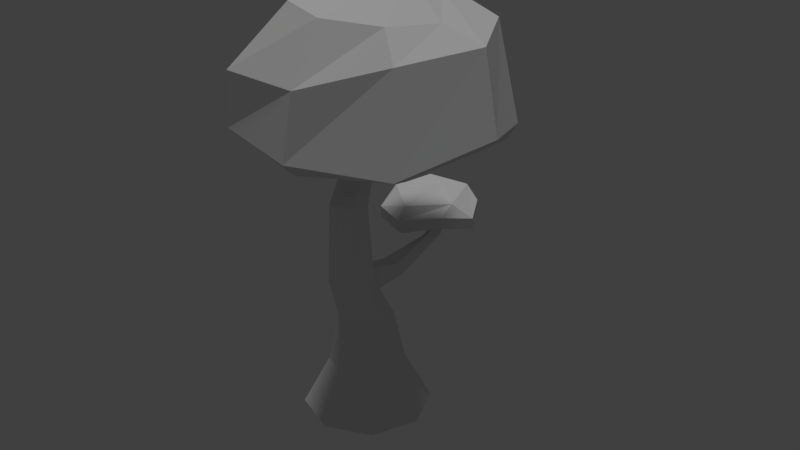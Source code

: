 # Source: Tree.blend  (saved by Blender 2.79.0; exported with 4.5.12 LTS)
import bpy
from mathutils import Matrix  # noqa: F401  (used for matrix-valued properties, if any)

bpy.ops.wm.read_factory_settings(use_empty=True)
scene = bpy.context.scene
scene.name = 'Scene'

# ---- collections
col_collection_10 = bpy.data.collections.new('Collection 10'); scene.collection.children.link(col_collection_10)

# ---- world
world_world = bpy.data.worlds.new('World'); scene.world = world_world
world_world.color = (0.05088, 0.05088, 0.05088)
world_world.use_sun_shadow = False
world_world.sun_shadow_jitter_overblur = 0.0
world_world.cycles.sampling_method = 'MANUAL'

# ---- lights
light_sun = bpy.data.lights.new('Sun', 'SUN')
light_sun.transmission_factor = 0.0
light_sun.angle = 0.1993
light_sun.energy = 1.0
light_sun.shadow_buffer_clip_start = 0.5
light_sun.shadow_soft_size = 0.1
light_sun.shadow_cascade_max_distance = 1000.0

# ---- meshes
me_cube_001 = bpy.data.meshes.new('Cube.001')
me_cube_001.from_pydata([(3.007, -2.472, 1.579), (1.838, -1.989, 1.578), (2.384e-07, 5.0, -1.0), (1.269e-08, 2.128, 0.544), (3.536, 3.536, -1.0), (1.505, 1.505, 0.544), (5.0, -2.384e-07, -1.0), (2.128, -1.086e-07, 0.544), (3.536, -3.536, -1.0), (1.505, -1.505, 0.544), (-1.788e-07, -5.0, -1.0), (-1.649e-07, -2.128, 0.544), (-3.536, -3.536, -1.0), (-1.505, -1.505, 0.544), (-5.0, 5.96e-08, -1.0), (-2.128, 1.82e-08, 0.544), (-3.536, 3.536, -1.0), (-1.505, 1.505, 0.544), (3.478, -3.632, 1.578), (3.02, -4.786, 1.576), (1.84, -5.271, 1.577), (0.7635, -4.775, 1.573), (0.2005, -3.628, 1.577), (0.759, -2.453, 1.573), (5.706, -6.082, 3.195), (4.251, -5.184, 3.211), (5.518, -6.525, 4.501), (5.52, -7.359, 3.228), (3.817, -7.694, 3.2), (6.769, -5.638, 4.53), (3.39, -5.92, 3.178), (5.725, -3.411, 5.337), (4.752, -5.712, 4.57), (4.718, -2.777, 5.193), (4.801, -3.187, 5.273), (1.068e-07, 2.943, -0.228), (2.081, 2.081, -0.228), (2.943, -1.641e-07, -0.228), (2.081, -2.081, -0.228), (-1.388e-07, -2.943, -0.228), (-2.081, -2.081, -0.228), (-2.943, 1.131e-08, -0.228), (-2.081, 2.081, -0.228), (5.796, -13.51, 4.275), (12.57, -11.61, 4.309), (15.09, -5.417, 4.57), (11.81, 1.597, 4.177), (4.191, 4.061, 4.464), (-1.464, 1.67, 4.271), (-3.241, -4.878, 4.074), (-0.7186, -11.75, 4.294), (5.946, -12.71, 5.14), (11.4, -10.24, 5.523), (13.74, -4.975, 5.592), (10.36, 1.074, 5.54), (3.14, 3.692, 5.563), (-1.195, 1.224, 5.446), (-2.589, -4.453, 5.315), (-0.6119, -11.63, 5.043), (5.661, -10.08, 5.853), (9.416, -8.652, 5.826), (10.95, -5.432, 5.779), (7.693, -1.235, 5.878), (4.378, 0.3852, 6.003), (1.538, -1.215, 5.939), (0.06564, -5.015, 5.99), (2.076, -8.857, 5.874), (6.447, -6.557, 5.998), (7.433, -4.541, 6.011), (6.447, -2.65, 6.059), (4.236, -3.655, 6.112), (3.977, -5.086, 5.981), (6.091, -12.9, 4.119), (11.53, -10.01, 4.131), (13.73, -4.988, 4.333), (11.35, 1.128, 3.966), (4.658, 2.988, 4.25), (-0.1832, 0.8633, 4.067), (-2.135, -4.591, 3.916), (-0.4093, -10.54, 4.066), (0.3924, -2.439, 1.295), (1.072, -3.99, 1.712), (1.429, 0.9301, 1.359), (1.509, 0.3969, 1.586), (2.524, -2.439, 1.295), (2.524, -2.439, 1.722), (2.686, 0.9551, 1.344), (2.766, 0.4218, 1.571), (2.915, 4.301, 1.842), (2.081, 4.766, 1.739), (3.018, 5.118, 1.707), (2.915, 4.301, 1.842), (2.081, 4.766, 1.739), (3.018, 5.118, 1.707), (2.961, 5.341, 2.117), (3.02, 6.475, 2.116), (2.102, 6.029, 2.121), (1.966, 9.392, 2.019), (-0.7825, 8.307, 1.969), (-1.957, 5.898, 2.027), (-0.9678, 2.904, 1.927), (1.755, 1.776, 1.927), (4.449, 3.349, 2.044), (5.605, 5.626, 1.927), (4.355, 7.847, 2.007), (1.975, 9.386, 2.192), (-0.6558, 8.269, 2.145), (-1.942, 5.928, 2.204), (-0.9678, 2.904, 2.094), (1.755, 1.776, 2.094), (4.45, 3.325, 2.204), (5.605, 5.626, 2.094), (4.387, 7.883, 2.16), (3.077, 8.307, 2.315), (-0.02472, 7.709, 2.347), (-0.8022, 4.536, 2.335), (2.158, 6.609, 2.413), (1.755, 2.516, 2.293), (4.401, 4.66, 2.328), (1.342, 6.363, 2.421), (0.8767, 5.295, 2.401), (1.769, 4.61, 2.388), (2.647, 5.334, 2.384), (1.825, 5.577, 2.434), (1.825, 5.577, 2.434), (1.825, 5.577, 2.434), (1.825, 5.577, 2.434), (1.825, 5.577, 2.434), (-0.7825, 8.307, 1.969), (-1.957, 5.898, 2.027), (1.959, 8.908, 1.966), (-0.5178, 7.95, 1.913), (-1.561, 5.799, 1.964), (-0.6777, 3.132, 1.876), (1.75, 2.126, 1.876), (4.149, 3.57, 1.991), (5.167, 5.548, 1.903), (4.054, 7.486, 1.964), (-0.5178, 7.95, 1.913), (-1.561, 5.799, 1.964)], [], [(1, 23, 25), (11, 9, 19, 20), (35, 3, 5, 36), (22, 21, 28, 30), (17, 15, 22, 23), (36, 5, 7, 37), (20, 19, 27, 28), (9, 7, 18, 19), (37, 7, 9, 38), (0, 1, 25, 24), (5, 3, 1, 0), (38, 9, 11, 39), (21, 20, 28), (15, 13, 21, 22), (39, 11, 13, 40), (28, 27, 29, 26), (7, 5, 0, 18), (40, 13, 15, 41), (13, 11, 20, 21), (23, 22, 30, 25), (41, 15, 17, 42), (19, 18, 24, 27), (3, 17, 23, 1), (42, 17, 3, 35), (2, 4, 6, 8, 10, 12, 14, 16), (18, 0, 24), (32, 26, 34, 33), (25, 30, 32), (27, 24, 29), (24, 25, 32, 29), (30, 28, 26, 32), (31, 33, 34), (26, 29, 31, 34), (29, 32, 33, 31), (16, 42, 35, 2), (14, 41, 42, 16), (12, 40, 41, 14), (10, 39, 40, 12), (8, 38, 39, 10), (6, 37, 38, 8), (4, 36, 37, 6), (2, 35, 36, 4), (50, 43, 51, 58), (48, 49, 57, 56), (46, 47, 55, 54), (44, 45, 53, 52), (49, 50, 58, 57), (47, 48, 56, 55), (45, 46, 54, 53), (43, 44, 52, 51), (52, 53, 61, 60), (57, 58, 66, 65), (55, 56, 64, 63), (53, 54, 62, 61), (51, 52, 60, 59), (58, 51, 59, 66), (56, 57, 65, 64), (54, 55, 63, 62), (66, 59, 67, 71), (64, 65, 71, 70), (62, 63, 69), (60, 61, 68, 67), (65, 66, 71), (63, 64, 70, 69), (61, 62, 69, 68), (59, 60, 67), (69, 70, 71, 67, 68), (43, 50, 79, 72), (49, 48, 77, 78), (47, 46, 75, 76), (45, 44, 73, 74), (50, 49, 78, 79), (48, 47, 76, 77), (46, 45, 74, 75), (44, 43, 72, 73), (80, 81, 83, 82), (86, 82, 89, 90), (86, 87, 85, 84), (84, 85, 81, 80), (82, 86, 84, 80), (87, 83, 81, 85), (88, 90, 93, 91), (83, 87, 88), (82, 83, 88, 89), (87, 86, 90, 88), (92, 91, 94, 96), (90, 89, 92, 93), (89, 88, 91, 92), (96, 94, 95), (93, 92, 96, 95), (91, 93, 95, 94), (103, 104, 112, 111), (101, 102, 110, 109), (99, 100, 108, 107), (97, 98, 106, 105), (104, 97, 105, 112), (102, 103, 111, 110), (100, 101, 109, 108), (98, 99, 107, 106), (112, 105, 113), (110, 111, 118), (108, 109, 117, 115), (106, 107, 115, 114), (111, 112, 113, 118), (109, 110, 118, 117), (107, 108, 115), (105, 106, 114, 113), (117, 118, 122, 121), (113, 114, 119, 116), (118, 113, 116, 122), (115, 117, 121, 120), (114, 115, 120, 119), (121, 122, 127, 126), (122, 116, 123, 127), (119, 120, 125, 124), (116, 119, 124, 123), (120, 121, 126, 125), (99, 98, 128, 129), (102, 101, 134, 135), (128, 98, 131, 138), (103, 102, 135, 136), (100, 99, 132, 133), (129, 128, 138, 139), (104, 103, 136, 137), (101, 100, 133, 134), (98, 97, 130, 131), (99, 129, 139, 132), (97, 104, 137, 130)])
_uv = me_cube_001.uv_layers.new(name='UVMap')
_uv.uv.foreach_set('vector', [0.6342, 0.67, 0.6006, 0.6695, 0.6644, 0.5583, 0.8524, 0.5339, 0.8985, 0.5406, 0.8881, 0.6448, 0.852, 0.6395, 0.6381, 0.8214, 0.6298, 0.7995, 0.6627, 0.7666, 0.6836, 0.7759, 0.573, 0.6446, 0.5753, 0.6081, 0.6254, 0.4967, 0.6336, 0.5483, 0.5832, 0.7995, 0.5503, 0.7665, 0.573, 0.6446, 0.6006, 0.6695, 0.6836, 0.7759, 0.6627, 0.7666, 0.6627, 0.72, 0.6836, 0.7114, 0.852, 0.6395, 0.8881, 0.6448, 0.9126, 0.747, 0.8658, 0.7303, 0.8985, 0.5406, 0.9358, 0.5127, 0.9163, 0.6232, 0.8881, 0.6448, 0.2528, 0.8389, 0.2317, 0.8314, 0.2317, 0.7849, 0.2528, 0.7746, 0.6598, 0.6444, 0.6342, 0.67, 0.6644, 0.5583, 0.693, 0.5187, 0.6627, 0.7666, 0.6298, 0.7995, 0.6342, 0.67, 0.6598, 0.6444, 0.06446, 0.7746, 0.09023, 0.7933, 0.08533, 0.8293, 0.05768, 0.8245, 0.8328, 0.6117, 0.852, 0.6395, 0.8658, 0.7303, 0.8556, 0.8604, 0.8582, 0.8263, 0.9026, 0.747, 0.8991, 0.7724, 0.05768, 0.8245, 0.08533, 0.8293, 0.09023, 0.8755, 0.06446, 0.8884, 0.1607, 0.8586, 0.1302, 0.8269, 0.1457, 0.7746, 0.1607, 0.7984, 0.4622, 0.5435, 0.4725, 0.5102, 0.4725, 0.6095, 0.4645, 0.6353, 0.8281, 0.8162, 0.8582, 0.8263, 0.8556, 0.8604, 0.8244, 0.8634, 0.8244, 0.4967, 0.8524, 0.5339, 0.852, 0.6395, 0.8328, 0.6117, 0.6006, 0.6695, 0.573, 0.6446, 0.6336, 0.5483, 0.6644, 0.5583, 0.8244, 0.8634, 0.8556, 0.8604, 0.8739, 0.9031, 0.8498, 0.9224, 0.8881, 0.6448, 0.9163, 0.6232, 0.9358, 0.7183, 0.9126, 0.747, 0.6298, 0.7995, 0.5832, 0.7995, 0.6006, 0.6695, 0.6342, 0.67, 0.8498, 0.9224, 0.8739, 0.9031, 0.9026, 0.9292, 0.8894, 0.9585, 0.264, 0.6972, 0.1867, 0.7746, 0.07733, 0.7745, 0.0, 0.697, 0.0, 0.5875, 0.07733, 0.5102, 0.1867, 0.5103, 0.264, 0.5878, 0.2528, 0.7975, 0.2639, 0.7746, 0.2639, 0.892, 0.673, 0.5382, 0.6843, 0.5083, 0.7026, 0.604, 0.7048, 0.6158, 0.2072, 0.7933, 0.2317, 0.7746, 0.2317, 0.83, 0.2072, 0.8442, 0.1863, 0.8145, 0.2072, 0.7746, 0.09023, 0.8228, 0.09334, 0.7746, 0.1302, 0.795, 0.1302, 0.8474, 0.6336, 0.5483, 0.6254, 0.4967, 0.6843, 0.5083, 0.673, 0.5382, 0.7246, 0.588, 0.7048, 0.6158, 0.7026, 0.604, 0.6843, 0.5083, 0.7271, 0.5181, 0.7246, 0.588, 0.7026, 0.604, 0.05768, 0.8578, 0.0, 0.8578, 0.002951, 0.7746, 0.03114, 0.794, 0.5505, 0.8762, 0.5736, 0.8214, 0.6381, 0.8214, 0.6599, 0.8762, 0.4731, 0.7987, 0.5281, 0.7758, 0.5736, 0.8214, 0.5505, 0.8762, 0.4731, 0.6892, 0.5281, 0.7114, 0.5281, 0.7758, 0.4731, 0.7987, 0.5505, 0.6118, 0.5736, 0.6658, 0.5281, 0.7114, 0.4731, 0.6892, 0.6599, 0.6119, 0.6381, 0.6658, 0.5736, 0.6658, 0.5505, 0.6118, 0.7373, 0.6894, 0.6836, 0.7114, 0.6381, 0.6658, 0.6599, 0.6119, 0.7373, 0.7988, 0.6836, 0.7759, 0.6836, 0.7114, 0.7373, 0.6894, 0.6599, 0.8762, 0.6381, 0.8214, 0.6836, 0.7759, 0.7373, 0.7988, 0.9325, 0.747, 0.9325, 0.9398, 0.9026, 0.9372, 0.9108, 0.7491, 0.739, 0.8326, 0.7373, 0.6428, 0.7752, 0.6588, 0.7738, 0.8217, 0.97, 0.7472, 0.97, 0.9757, 0.942, 1.0, 0.9358, 0.7807, 0.572, 0.02793, 0.7614, 0.0, 0.7646, 0.03931, 0.6022, 0.06839, 0.7373, 0.6428, 0.8048, 0.4967, 0.8244, 0.4992, 0.7752, 0.6588, 0.8095, 0.9633, 0.739, 0.8326, 0.7738, 0.8217, 0.8244, 0.9383, 0.7614, 0.0, 0.9338, 0.1393, 0.9095, 0.1748, 0.7646, 0.03931, 0.4731, 0.203, 0.572, 0.02793, 0.6022, 0.06839, 0.4963, 0.2034, 0.6022, 0.06839, 0.7646, 0.03931, 0.7328, 0.1136, 0.6328, 0.1341, 0.6673, 0.4967, 0.4813, 0.393, 0.5769, 0.3365, 0.6699, 0.4185, 0.9328, 0.3931, 0.8346, 0.4967, 0.7855, 0.4036, 0.8495, 0.3356, 0.7646, 0.03931, 0.9095, 0.1748, 0.8271, 0.2327, 0.7328, 0.1136, 0.4963, 0.2034, 0.6022, 0.06839, 0.6328, 0.1341, 0.5674, 0.2286, 0.4813, 0.393, 0.4963, 0.2034, 0.5674, 0.2286, 0.5769, 0.3365, 0.8346, 0.4967, 0.6673, 0.4967, 0.6699, 0.4185, 0.7855, 0.4036, 0.9095, 0.1748, 0.9328, 0.3931, 0.8495, 0.3356, 0.8271, 0.2327, 0.5769, 0.3365, 0.5674, 0.2286, 0.6707, 0.2307, 0.6947, 0.3094, 0.7855, 0.4036, 0.6699, 0.4185, 0.6947, 0.3094, 0.7362, 0.3118, 0.8271, 0.2327, 0.8495, 0.3356, 0.7793, 0.2574, 0.6328, 0.1341, 0.7328, 0.1136, 0.7335, 0.2171, 0.6707, 0.2307, 0.6699, 0.4185, 0.5769, 0.3365, 0.6947, 0.3094, 0.8495, 0.3356, 0.7855, 0.4036, 0.7362, 0.3118, 0.7793, 0.2574, 0.7328, 0.1136, 0.8271, 0.2327, 0.7793, 0.2574, 0.7335, 0.2171, 0.5674, 0.2286, 0.6328, 0.1341, 0.6707, 0.2307, 0.7793, 0.2574, 0.7362, 0.3118, 0.6947, 0.3094, 0.6707, 0.2307, 0.7335, 0.2171, 0.4723, 0.1958, 0.4731, 0.3886, 0.4371, 0.3895, 0.4532, 0.1924, 0.3025, 0.5102, 0.1086, 0.5102, 0.121, 0.4691, 0.2861, 0.482, 0.0, 0.372, 0.01009, 0.1436, 0.02637, 0.1532, 0.0259, 0.3513, 0.1791, 0.0, 0.3688, 0.02328, 0.3323, 0.06413, 0.1774, 0.04104, 0.4731, 0.3886, 0.3025, 0.5102, 0.2861, 0.482, 0.4371, 0.3895, 0.1086, 0.5102, 0.0, 0.372, 0.0259, 0.3513, 0.121, 0.4691, 0.01009, 0.1436, 0.1791, 0.0, 0.1774, 0.04104, 0.02637, 0.1532, 0.3688, 0.02328, 0.4723, 0.1958, 0.4532, 0.1924, 0.3323, 0.06413, 0.9955, 0.7085, 0.966, 0.7472, 0.9828, 0.6221, 0.9888, 0.6078, 0.9522, 0.1486, 0.987, 0.1395, 0.9937, 0.2503, 0.97, 0.2663, 0.4603, 0.828, 0.4672, 0.8417, 0.4728, 0.9213, 0.4606, 0.9214, 0.9344, 0.05313, 0.9338, 0.05277, 0.964, 0.0, 0.9937, 0.03899, 0.987, 0.1395, 0.9522, 0.1486, 0.9344, 0.05313, 0.9937, 0.03899, 0.9481, 0.6132, 0.9828, 0.6221, 0.966, 0.7472, 0.9358, 0.6944, 0.0, 0.0, 0.0, 0.0, 0.0, 0.0, 0.0, 0.0, 0.9828, 0.6221, 0.9481, 0.6132, 0.9692, 0.5042, 0.9888, 0.6078, 0.9828, 0.6221, 0.9692, 0.5042, 0.9955, 0.4967, 0.4672, 0.8417, 0.4603, 0.828, 0.4686, 0.7123, 0.4728, 0.7354, 0.1616, 0.7867, 0.1862, 0.7746, 0.1863, 0.8044, 0.1607, 0.8227, 0.0, 0.0, 0.0, 0.0, 0.0, 0.0, 0.0, 0.0, 0.0, 0.0, 0.0, 0.0, 0.0, 0.0, 0.0, 0.0, 0.1607, 0.8227, 0.1863, 0.8044, 0.1863, 0.8369, 0.2528, 0.8773, 0.2261, 0.8878, 0.2267, 0.8521, 0.2528, 0.8389, 0.472, 0.695, 0.4622, 0.6736, 0.4637, 0.6353, 0.472, 0.6654, 0.2246, 0.83, 0.2209, 0.888, 0.2164, 0.8879, 0.2199, 0.8303, 0.2164, 0.83, 0.2118, 0.8978, 0.2072, 0.8973, 0.2116, 0.8301, 0.9352, 0.3291, 0.963, 0.2664, 0.9671, 0.2663, 0.9396, 0.33, 0.9627, 0.4697, 0.9338, 0.4058, 0.94, 0.4064, 0.9671, 0.4696, 0.2209, 0.888, 0.2246, 0.9681, 0.2197, 0.9681, 0.2164, 0.8879, 0.2118, 0.8978, 0.2164, 0.9701, 0.2116, 0.9702, 0.2072, 0.8973, 0.1767, 0.837, 0.1767, 0.921, 0.1721, 0.9209, 0.1721, 0.8369, 0.9338, 0.4058, 0.9352, 0.3291, 0.9396, 0.33, 0.94, 0.4064, 0.3422, 0.9147, 0.2716, 0.8745, 0.3138, 0.8876, 0.4579, 0.8545, 0.4155, 0.9147, 0.4236, 0.8715, 0.3949, 0.7123, 0.4603, 0.7655, 0.4417, 0.7757, 0.3562, 0.7388, 0.264, 0.793, 0.3056, 0.7289, 0.3562, 0.7388, 0.2868, 0.8015, 0.4155, 0.9147, 0.3422, 0.9147, 0.3138, 0.8876, 0.4236, 0.8715, 0.4603, 0.7655, 0.4579, 0.8545, 0.4236, 0.8715, 0.4417, 0.7757, 0.3056, 0.7289, 0.3949, 0.7123, 0.3562, 0.7388, 0.2716, 0.8745, 0.264, 0.793, 0.2868, 0.8015, 0.3138, 0.8876, 0.4417, 0.7757, 0.4236, 0.8715, 0.3829, 0.8365, 0.3892, 0.8046, 0.3138, 0.8876, 0.2868, 0.8015, 0.3393, 0.8177, 0.3442, 0.8415, 0.4236, 0.8715, 0.3138, 0.8876, 0.3442, 0.8415, 0.3829, 0.8365, 0.3562, 0.7388, 0.4417, 0.7757, 0.3892, 0.8046, 0.3599, 0.7914, 0.2868, 0.8015, 0.3562, 0.7388, 0.3599, 0.7914, 0.3393, 0.8177, 0.3892, 0.8046, 0.3829, 0.8365, 0.3657, 0.8192, 0.3657, 0.8192, 0.3829, 0.8365, 0.3442, 0.8415, 0.3657, 0.8192, 0.3657, 0.8192, 0.3393, 0.8177, 0.3599, 0.7914, 0.3657, 0.8192, 0.3657, 0.8192, 0.3442, 0.8415, 0.3393, 0.8177, 0.3657, 0.8192, 0.3657, 0.8192, 0.3599, 0.7914, 0.3892, 0.8046, 0.3657, 0.8192, 0.3657, 0.8192, 0.0, 0.0, 0.0, 0.0, 0.0, 0.0, 0.0, 0.0, 0.2654, 0.6515, 0.264, 0.5623, 0.2729, 0.567, 0.2752, 0.6471, 0.0, 0.0, 0.0, 0.0, 0.0, 0.0, 0.0, 0.0, 0.3061, 0.7123, 0.2654, 0.6515, 0.2752, 0.6471, 0.3103, 0.7002, 0.3302, 0.5102, 0.4185, 0.5275, 0.4106, 0.536, 0.3319, 0.5206, 0.1721, 0.8369, 0.1721, 0.9136, 0.1609, 0.9077, 0.1607, 0.8393, 0.3788, 0.7123, 0.3061, 0.7123, 0.3103, 0.7002, 0.3741, 0.6997, 0.264, 0.5623, 0.3302, 0.5102, 0.3319, 0.5206, 0.2729, 0.567, 0.4622, 0.5906, 0.4507, 0.6744, 0.4388, 0.6674, 0.4497, 0.5922, 0.0, 0.0, 0.0, 0.0, 0.0, 0.0, 0.0, 0.0, 0.4507, 0.6744, 0.3788, 0.7123, 0.3741, 0.6997, 0.4388, 0.6674])
me_cube_001.use_remesh_preserve_volume = False
me_cube_001.use_remesh_preserve_attributes = False
me_cube_001.use_mirror_vertex_groups = False
me_cube_001.update()

# ---- objects
ob_sun = bpy.data.objects.new('Sun', light_sun)
ob_cube = bpy.data.objects.new('Cube', me_cube_001)

# ---- transforms, parenting, visibility, modifiers, constraints
ob_sun.location = (4.863, -4.064, 15.67)
ob_sun.lineart.crease_threshold = 0.0
ob_cube.location = (0.0, 0.0, 1.0)
ob_cube.scale = (0.2, 0.2, 1.0)
ob_cube.lineart.crease_threshold = 0.0

# ---- collection membership
col_collection_10.objects.link(ob_sun)
col_collection_10.objects.link(ob_cube)

# ---- scene / render settings (as saved in the file)
scene.frame_start = 1; scene.frame_end = 250; scene.frame_set(42)
scene.render.engine = 'BLENDER_EEVEE_NEXT'
scene.render.resolution_percentage = 50
scene.render.dither_intensity = 0.0
scene.cycles.use_denoising = False
scene.cycles.samples = 128
scene.cycles.sampling_pattern = 'TABULATED_SOBOL'
scene.cycles.use_adaptive_sampling = False
scene.cycles.use_light_tree = False
scene.cycles.blur_glossy = 0.0
scene.cycles.sample_clamp_indirect = 0.0
scene.view_settings.view_transform = 'Standard'
bpy.context.view_layer.update()

# ---- added for rendering (the .blend has no active camera): camera
cam_auto = bpy.data.cameras.new('AutoCamera')
cam_auto.lens = 50.0
cam_auto.sensor_width = 36.0
cam_auto.clip_end = 1000.0
ob_auto_camera = bpy.data.objects.new('AutoCamera', cam_auto)
scene.collection.objects.link(ob_auto_camera)
ob_auto_camera.location = (9.6728, -10.8081, 10.487)
ob_auto_camera.rotation_euler = (1.09748, -7.21219e-08, 0.694738)
scene.camera = ob_auto_camera
bpy.context.view_layer.update()
